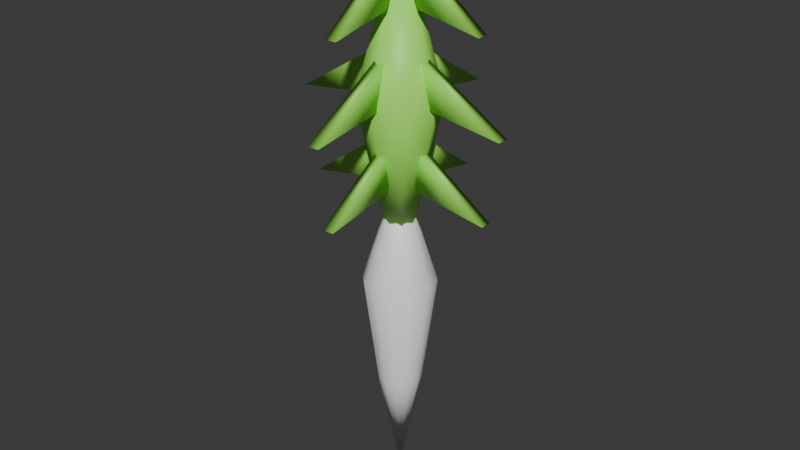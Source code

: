 # Source: marisa_missile.blend  (saved by Blender 4.5.90; exported with 4.5.12 LTS)
import bpy
from mathutils import Matrix  # noqa: F401  (used for matrix-valued properties, if any)

bpy.ops.wm.read_factory_settings(use_empty=True)
scene = bpy.context.scene
scene.name = 'Scene'

# ---- collections
col_collection = bpy.data.collections.new('Collection'); scene.collection.children.link(col_collection)

# ---- materials (node trees are filled in below, after node groups)
mat_body_001 = bpy.data.materials.new('Body.001')
mat_glow_001 = bpy.data.materials.new('Glow.001')

# ---- material node trees
mat_body_001.use_nodes = True; mat_body_001.node_tree.nodes.clear()
_N = mat_body_001.node_tree.nodes; _L = mat_body_001.node_tree.links
n0 = _N.new('ShaderNodeBsdfPrincipled'); n0.name = 'Principled BSDF'; n0.location = (-200, 100)
n0.inputs[0].default_value = (0.4, 1.0, 0.12, 1.0)
n1 = _N.new('ShaderNodeOutputMaterial'); n1.name = 'Material Output'; n1.location = (200, 100)
_L.new(n0.outputs[0], n1.inputs[0])
n1.is_active_output = True
mat_glow_001.use_nodes = True; mat_glow_001.node_tree.nodes.clear()
_N = mat_glow_001.node_tree.nodes; _L = mat_glow_001.node_tree.links
n0 = _N.new('ShaderNodeBsdfPrincipled'); n0.name = 'Principled BSDF'; n0.location = (-200, 100)
n0.inputs[0].default_value = (1.0, 1.0, 1.0, 1.0)
n1 = _N.new('ShaderNodeOutputMaterial'); n1.name = 'Material Output'; n1.location = (200, 100)
_L.new(n0.outputs[0], n1.inputs[0])
n1.is_active_output = True

# ---- world
world_world = bpy.data.worlds.new('World'); scene.world = world_world
world_world.use_nodes = True; world_world.node_tree.nodes.clear()
_N = world_world.node_tree.nodes; _L = world_world.node_tree.links
n0 = _N.new('ShaderNodeOutputWorld'); n0.name = 'World Output'; n0.location = (200, 100)
n1 = _N.new('ShaderNodeBackground'); n1.name = 'Background'; n1.location = (-200, 100)
n1.inputs[0].default_value = (0.05088, 0.05088, 0.05088, 1.0)
_L.new(n1.outputs[0], n0.inputs[0])
n0.is_active_output = True
world_world.color = (0.05088, 0.05088, 0.05088)
world_world.sun_shadow_jitter_overblur = 0.0

# ---- meshes
me_diamondcore = bpy.data.meshes.new('DiamondCore')
me_diamondcore.from_pydata([(0.0, 0.0, 0.85), (0.2, 0.0, 0.1), (0.1414, -0.1414, 0.1), (1.225e-17, -0.2, 0.1), (-0.1414, -0.1414, 0.1), (-0.2, -2.449e-17, 0.1), (-0.1414, 0.1414, 0.1), (-3.674e-17, 0.2, 0.1), (0.1414, 0.1414, 0.1), (0.0, 0.0, -0.85)], [], [(0, 2, 1), (0, 3, 2), (0, 4, 3), (0, 5, 4), (0, 6, 5), (0, 7, 6), (0, 8, 7), (0, 1, 8), (1, 2, 9), (2, 3, 9), (3, 4, 9), (4, 5, 9), (5, 6, 9), (6, 7, 9), (7, 8, 9), (8, 1, 9)])
me_diamondcore.polygons.foreach_set('use_smooth', [True] * 16)
me_diamondcore.materials.append(mat_body_001)
me_diamondcore.update()
me_arrowwing = bpy.data.meshes.new('ArrowWing')
me_arrowwing.from_pydata([(0.0, 0.028, 0.8), (-0.12, 0.028, 0.52), (-0.43, 0.028, 0.46), (0.0, -0.028, 0.8), (-0.12, -0.028, 0.52), (-0.43, -0.028, 0.46)], [], [(0, 1, 2), (3, 5, 4), (0, 3, 4, 1), (1, 4, 5, 2), (2, 5, 3, 0)])
me_arrowwing.polygons.foreach_set('use_smooth', [True] * 5)
me_arrowwing.materials.append(mat_body_001)
me_arrowwing.update()
me_arrowwing_001 = bpy.data.meshes.new('ArrowWing.001')
me_arrowwing_001.from_pydata([(0.0, 0.028, 0.8), (0.12, 0.028, 0.52), (0.43, 0.028, 0.46), (0.0, -0.028, 0.8), (0.12, -0.028, 0.52), (0.43, -0.028, 0.46)], [], [(0, 2, 1), (3, 4, 5), (0, 1, 4, 3), (1, 2, 5, 4), (2, 0, 3, 5)])
me_arrowwing_001.polygons.foreach_set('use_smooth', [True] * 5)
me_arrowwing_001.materials.append(mat_body_001)
me_arrowwing_001.update()
me_arrowwing_002 = bpy.data.meshes.new('ArrowWing.002')
me_arrowwing_002.from_pydata([(-0.028, 0.0, 0.8), (-0.028, 0.12, 0.52), (-0.028, 0.43, 0.46), (0.028, 0.0, 0.8), (0.028, 0.12, 0.52), (0.028, 0.43, 0.46)], [], [(0, 2, 1), (3, 4, 5), (0, 1, 4, 3), (1, 2, 5, 4), (2, 0, 3, 5)])
me_arrowwing_002.polygons.foreach_set('use_smooth', [True] * 5)
me_arrowwing_002.materials.append(mat_body_001)
me_arrowwing_002.update()
me_arrowwing_003 = bpy.data.meshes.new('ArrowWing.003')
me_arrowwing_003.from_pydata([(-0.028, 0.0, 0.8), (-0.028, -0.12, 0.52), (-0.028, -0.43, 0.46), (0.028, 0.0, 0.8), (0.028, -0.12, 0.52), (0.028, -0.43, 0.46)], [], [(0, 1, 2), (3, 5, 4), (0, 3, 4, 1), (1, 4, 5, 2), (2, 5, 3, 0)])
me_arrowwing_003.polygons.foreach_set('use_smooth', [True] * 5)
me_arrowwing_003.materials.append(mat_body_001)
me_arrowwing_003.update()
me_arrowwing_004 = bpy.data.meshes.new('ArrowWing.004')
me_arrowwing_004.from_pydata([(0.0, 0.028, 0.38), (-0.12, 0.028, 0.1), (-0.55, 0.028, 0.04), (0.0, -0.028, 0.38), (-0.12, -0.028, 0.1), (-0.55, -0.028, 0.04)], [], [(0, 1, 2), (3, 5, 4), (0, 3, 4, 1), (1, 4, 5, 2), (2, 5, 3, 0)])
me_arrowwing_004.polygons.foreach_set('use_smooth', [True] * 5)
me_arrowwing_004.materials.append(mat_body_001)
me_arrowwing_004.update()
me_arrowwing_005 = bpy.data.meshes.new('ArrowWing.005')
me_arrowwing_005.from_pydata([(0.0, 0.028, 0.38), (0.12, 0.028, 0.1), (0.55, 0.028, 0.04), (0.0, -0.028, 0.38), (0.12, -0.028, 0.1), (0.55, -0.028, 0.04)], [], [(0, 2, 1), (3, 4, 5), (0, 1, 4, 3), (1, 2, 5, 4), (2, 0, 3, 5)])
me_arrowwing_005.polygons.foreach_set('use_smooth', [True] * 5)
me_arrowwing_005.materials.append(mat_body_001)
me_arrowwing_005.update()
me_arrowwing_006 = bpy.data.meshes.new('ArrowWing.006')
me_arrowwing_006.from_pydata([(-0.028, 0.0, 0.38), (-0.028, 0.12, 0.1), (-0.028, 0.55, 0.04), (0.028, 0.0, 0.38), (0.028, 0.12, 0.1), (0.028, 0.55, 0.04)], [], [(0, 2, 1), (3, 4, 5), (0, 1, 4, 3), (1, 2, 5, 4), (2, 0, 3, 5)])
me_arrowwing_006.polygons.foreach_set('use_smooth', [True] * 5)
me_arrowwing_006.materials.append(mat_body_001)
me_arrowwing_006.update()
me_arrowwing_007 = bpy.data.meshes.new('ArrowWing.007')
me_arrowwing_007.from_pydata([(-0.028, 0.0, 0.38), (-0.028, -0.12, 0.1), (-0.028, -0.55, 0.04), (0.028, 0.0, 0.38), (0.028, -0.12, 0.1), (0.028, -0.55, 0.04)], [], [(0, 1, 2), (3, 5, 4), (0, 3, 4, 1), (1, 4, 5, 2), (2, 5, 3, 0)])
me_arrowwing_007.polygons.foreach_set('use_smooth', [True] * 5)
me_arrowwing_007.materials.append(mat_body_001)
me_arrowwing_007.update()
me_arrowwing_008 = bpy.data.meshes.new('ArrowWing.008')
me_arrowwing_008.from_pydata([(0.0, 0.028, -0.03), (-0.12, 0.028, -0.31), (-0.48, 0.028, -0.37), (0.0, -0.028, -0.03), (-0.12, -0.028, -0.31), (-0.48, -0.028, -0.37)], [], [(0, 1, 2), (3, 5, 4), (0, 3, 4, 1), (1, 4, 5, 2), (2, 5, 3, 0)])
me_arrowwing_008.polygons.foreach_set('use_smooth', [True] * 5)
me_arrowwing_008.materials.append(mat_body_001)
me_arrowwing_008.update()
me_arrowwing_009 = bpy.data.meshes.new('ArrowWing.009')
me_arrowwing_009.from_pydata([(0.0, 0.028, -0.03), (0.12, 0.028, -0.31), (0.48, 0.028, -0.37), (0.0, -0.028, -0.03), (0.12, -0.028, -0.31), (0.48, -0.028, -0.37)], [], [(0, 2, 1), (3, 4, 5), (0, 1, 4, 3), (1, 2, 5, 4), (2, 0, 3, 5)])
me_arrowwing_009.polygons.foreach_set('use_smooth', [True] * 5)
me_arrowwing_009.materials.append(mat_body_001)
me_arrowwing_009.update()
me_arrowwing_010 = bpy.data.meshes.new('ArrowWing.010')
me_arrowwing_010.from_pydata([(-0.028, 0.0, -0.03), (-0.028, 0.12, -0.31), (-0.028, 0.48, -0.37), (0.028, 0.0, -0.03), (0.028, 0.12, -0.31), (0.028, 0.48, -0.37)], [], [(0, 2, 1), (3, 4, 5), (0, 1, 4, 3), (1, 2, 5, 4), (2, 0, 3, 5)])
me_arrowwing_010.polygons.foreach_set('use_smooth', [True] * 5)
me_arrowwing_010.materials.append(mat_body_001)
me_arrowwing_010.update()
me_arrowwing_011 = bpy.data.meshes.new('ArrowWing.011')
me_arrowwing_011.from_pydata([(-0.028, 0.0, -0.03), (-0.028, -0.12, -0.31), (-0.028, -0.48, -0.37), (0.028, 0.0, -0.03), (0.028, -0.12, -0.31), (0.028, -0.48, -0.37)], [], [(0, 1, 2), (3, 5, 4), (0, 3, 4, 1), (1, 4, 5, 2), (2, 5, 3, 0)])
me_arrowwing_011.polygons.foreach_set('use_smooth', [True] * 5)
me_arrowwing_011.materials.append(mat_body_001)
me_arrowwing_011.update()
me_greenaura = bpy.data.meshes.new('GreenAura')
me_greenaura.from_pydata([(0.0, 0.0, -0.3), (0.1, 0.0, -0.55), (0.0866, -0.05, -0.55), (0.05, -0.0866, -0.55), (6.123e-18, -0.1, -0.55), (-0.05, -0.0866, -0.55), (-0.0866, -0.05, -0.55), (-0.1, -1.225e-17, -0.55), (-0.0866, 0.05, -0.55), (-0.05, 0.0866, -0.55), (-1.837e-17, 0.1, -0.55), (0.05, 0.0866, -0.55), (0.0866, 0.05, -0.55), (0.18, 0.0, -0.8), (0.1559, -0.09, -0.8), (0.09, -0.1559, -0.8), (1.102e-17, -0.18, -0.8), (-0.09, -0.1559, -0.8), (-0.1559, -0.09, -0.8), (-0.18, -2.204e-17, -0.8), (-0.1559, 0.09, -0.8), (-0.09, 0.1559, -0.8), (-3.307e-17, 0.18, -0.8), (0.09, 0.1559, -0.8), (0.1559, 0.09, -0.8), (0.11, 0.0, -1.35), (0.09526, -0.055, -1.35), (0.055, -0.09526, -1.35), (6.736e-18, -0.11, -1.35), (-0.055, -0.09526, -1.35), (-0.09526, -0.055, -1.35), (-0.11, -1.347e-17, -1.35), (-0.09526, 0.055, -1.35), (-0.055, 0.09526, -1.35), (-2.021e-17, 0.11, -1.35), (0.055, 0.09526, -1.35), (0.09526, 0.055, -1.35), (0.0, 0.0, -1.9)], [], [(0, 2, 1), (0, 3, 2), (0, 4, 3), (0, 5, 4), (0, 6, 5), (0, 7, 6), (0, 8, 7), (0, 9, 8), (0, 10, 9), (0, 11, 10), (0, 12, 11), (0, 1, 12), (1, 2, 14, 13), (2, 3, 15, 14), (3, 4, 16, 15), (4, 5, 17, 16), (5, 6, 18, 17), (6, 7, 19, 18), (7, 8, 20, 19), (8, 9, 21, 20), (9, 10, 22, 21), (10, 11, 23, 22), (11, 12, 24, 23), (12, 1, 13, 24), (13, 14, 26, 25), (14, 15, 27, 26), (15, 16, 28, 27), (16, 17, 29, 28), (17, 18, 30, 29), (18, 19, 31, 30), (19, 20, 32, 31), (20, 21, 33, 32), (21, 22, 34, 33), (22, 23, 35, 34), (23, 24, 36, 35), (24, 13, 25, 36), (25, 26, 37), (26, 27, 37), (27, 28, 37), (28, 29, 37), (29, 30, 37), (30, 31, 37), (31, 32, 37), (32, 33, 37), (33, 34, 37), (34, 35, 37), (35, 36, 37), (36, 25, 37)])
me_greenaura.polygons.foreach_set('use_smooth', [True] * 48)
me_greenaura.materials.append(mat_glow_001)
me_greenaura.update()

# ---- objects
ob_diamondcore = bpy.data.objects.new('DiamondCore', me_diamondcore)
ob_arrowwing = bpy.data.objects.new('ArrowWing', me_arrowwing)
ob_arrowwing_001 = bpy.data.objects.new('ArrowWing.001', me_arrowwing_001)
ob_arrowwing_002 = bpy.data.objects.new('ArrowWing.002', me_arrowwing_002)
ob_arrowwing_003 = bpy.data.objects.new('ArrowWing.003', me_arrowwing_003)
ob_arrowwing_004 = bpy.data.objects.new('ArrowWing.004', me_arrowwing_004)
ob_arrowwing_005 = bpy.data.objects.new('ArrowWing.005', me_arrowwing_005)
ob_arrowwing_006 = bpy.data.objects.new('ArrowWing.006', me_arrowwing_006)
ob_arrowwing_007 = bpy.data.objects.new('ArrowWing.007', me_arrowwing_007)
ob_arrowwing_008 = bpy.data.objects.new('ArrowWing.008', me_arrowwing_008)
ob_arrowwing_009 = bpy.data.objects.new('ArrowWing.009', me_arrowwing_009)
ob_arrowwing_010 = bpy.data.objects.new('ArrowWing.010', me_arrowwing_010)
ob_arrowwing_011 = bpy.data.objects.new('ArrowWing.011', me_arrowwing_011)
ob_greenaura = bpy.data.objects.new('GreenAura', me_greenaura)

# ---- transforms, parenting, visibility, modifiers, constraints
ob_diamondcore.location = (0.0, 0.0, 0.0)
ob_arrowwing.location = (0.0, 0.0, 0.0)
ob_arrowwing_001.location = (0.0, 0.0, 0.0)
ob_arrowwing_002.location = (0.0, 0.0, 0.0)
ob_arrowwing_003.location = (0.0, 0.0, 0.0)
ob_arrowwing_004.location = (0.0, 0.0, 0.0)
ob_arrowwing_005.location = (0.0, 0.0, 0.0)
ob_arrowwing_006.location = (0.0, 0.0, 0.0)
ob_arrowwing_007.location = (0.0, 0.0, 0.0)
ob_arrowwing_008.location = (0.0, 0.0, 0.0)
ob_arrowwing_009.location = (0.0, 0.0, 0.0)
ob_arrowwing_010.location = (0.0, 0.0, 0.0)
ob_arrowwing_011.location = (0.0, 0.0, 0.0)
ob_greenaura.location = (0.0, 0.0, 0.0)

# ---- collection membership
col_collection.objects.link(ob_diamondcore)
col_collection.objects.link(ob_arrowwing)
col_collection.objects.link(ob_arrowwing_001)
col_collection.objects.link(ob_arrowwing_002)
col_collection.objects.link(ob_arrowwing_003)
col_collection.objects.link(ob_arrowwing_004)
col_collection.objects.link(ob_arrowwing_005)
col_collection.objects.link(ob_arrowwing_006)
col_collection.objects.link(ob_arrowwing_007)
col_collection.objects.link(ob_arrowwing_008)
col_collection.objects.link(ob_arrowwing_009)
col_collection.objects.link(ob_arrowwing_010)
col_collection.objects.link(ob_arrowwing_011)
col_collection.objects.link(ob_greenaura)

# ---- scene / render settings (as saved in the file)
scene.frame_start = 1; scene.frame_end = 250; scene.frame_set(1)
scene.render.engine = 'BLENDER_EEVEE_NEXT'
bpy.context.view_layer.update()

# ---- added for rendering (the .blend has no active camera and no usable light): camera, sun
cam_auto = bpy.data.cameras.new('AutoCamera')
cam_auto.lens = 50.0
cam_auto.sensor_width = 36.0
cam_auto.clip_end = 1000.0
ob_auto_camera = bpy.data.objects.new('AutoCamera', cam_auto)
scene.collection.objects.link(ob_auto_camera)
ob_auto_camera.location = (2.92326, -3.50791, 1.8136)
ob_auto_camera.rotation_euler = (1.09748, -7.21219e-08, 0.694738)
scene.camera = ob_auto_camera
light_auto_sun = bpy.data.lights.new('AutoSun', 'SUN')
light_auto_sun.energy = 3.0
light_auto_sun.angle = 0.0523599
ob_auto_sun = bpy.data.objects.new('AutoSun', light_auto_sun)
scene.collection.objects.link(ob_auto_sun)
ob_auto_sun.rotation_euler = (0.872665, 0.174533, 0.523599)
bpy.context.view_layer.update()
